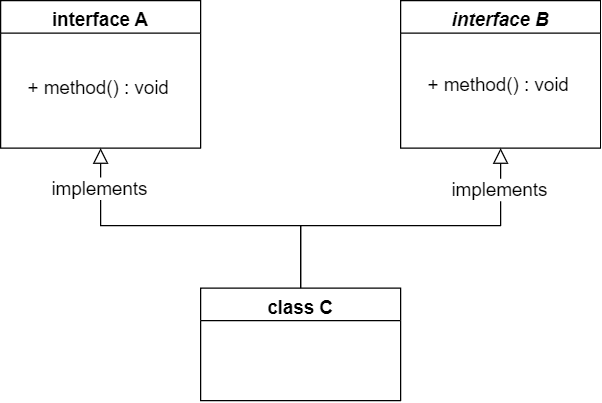

The diagram above was exported from draw.io. Its source (the exported page's mxGraphModel, read from the mxfile embedded in the PNG):
<mxGraphModel dx="989" dy="514" grid="1" gridSize="10" guides="1" tooltips="1" connect="1" arrows="1" fold="1" page="1" pageScale="1" pageWidth="827" pageHeight="1169" math="0" shadow="0">
  <root>
    <mxCell id="WIyWlLk6GJQsqaUBKTNV-0" />
    <mxCell id="WIyWlLk6GJQsqaUBKTNV-1" parent="WIyWlLk6GJQsqaUBKTNV-0" />
    <mxCell id="zkfFHV4jXpPFQw0GAbJ--0" value="interface B" style="swimlane;fontStyle=3;align=center;verticalAlign=top;childLayout=stackLayout;horizontal=1;startSize=26;horizontalStack=0;resizeParent=1;resizeLast=0;collapsible=1;marginBottom=0;rounded=0;shadow=0;strokeWidth=1;fontSize=15;" parent="WIyWlLk6GJQsqaUBKTNV-1" vertex="1">
      <mxGeometry x="480" y="130" width="160" height="118" as="geometry">
        <mxRectangle x="230" y="140" width="160" height="26" as="alternateBounds" />
      </mxGeometry>
    </mxCell>
    <mxCell id="zkfFHV4jXpPFQw0GAbJ--6" value="interface A" style="swimlane;fontStyle=1;align=center;verticalAlign=top;childLayout=stackLayout;horizontal=1;startSize=26;horizontalStack=0;resizeParent=1;resizeLast=0;collapsible=1;marginBottom=0;rounded=0;shadow=0;strokeWidth=1;fontSize=15;" parent="WIyWlLk6GJQsqaUBKTNV-1" vertex="1">
      <mxGeometry x="160" y="130" width="160" height="118" as="geometry">
        <mxRectangle x="130" y="380" width="160" height="26" as="alternateBounds" />
      </mxGeometry>
    </mxCell>
    <mxCell id="zkfFHV4jXpPFQw0GAbJ--12" value="" style="endArrow=block;endSize=10;endFill=0;shadow=0;strokeWidth=1;rounded=0;edgeStyle=elbowEdgeStyle;elbow=vertical;entryX=0.5;entryY=1;entryDx=0;entryDy=0;exitX=0.5;exitY=0;exitDx=0;exitDy=0;" parent="WIyWlLk6GJQsqaUBKTNV-1" source="zkfFHV4jXpPFQw0GAbJ--13" target="zkfFHV4jXpPFQw0GAbJ--6" edge="1">
      <mxGeometry width="160" relative="1" as="geometry">
        <mxPoint x="350" y="360" as="sourcePoint" />
        <mxPoint x="280" y="300" as="targetPoint" />
        <Array as="points">
          <mxPoint x="320" y="310" />
        </Array>
      </mxGeometry>
    </mxCell>
    <mxCell id="inpNgbRWn4ZqawSaECPv-2" value="&lt;font style=&quot;font-size: 15px;&quot;&gt;implements&lt;/font&gt;" style="edgeLabel;html=1;align=center;verticalAlign=middle;resizable=0;points=[];" vertex="1" connectable="0" parent="zkfFHV4jXpPFQw0GAbJ--12">
      <mxGeometry x="0.7662" y="1" relative="1" as="geometry">
        <mxPoint as="offset" />
      </mxGeometry>
    </mxCell>
    <mxCell id="zkfFHV4jXpPFQw0GAbJ--13" value="class C" style="swimlane;fontStyle=1;align=center;verticalAlign=top;childLayout=stackLayout;horizontal=1;startSize=26;horizontalStack=0;resizeParent=1;resizeLast=0;collapsible=1;marginBottom=0;rounded=0;shadow=0;strokeWidth=1;fontSize=15;" parent="WIyWlLk6GJQsqaUBKTNV-1" vertex="1">
      <mxGeometry x="320" y="360" width="160" height="90" as="geometry">
        <mxRectangle x="340" y="380" width="170" height="26" as="alternateBounds" />
      </mxGeometry>
    </mxCell>
    <mxCell id="zkfFHV4jXpPFQw0GAbJ--16" value="" style="endArrow=block;endSize=10;endFill=0;shadow=0;strokeWidth=1;rounded=0;edgeStyle=elbowEdgeStyle;elbow=vertical;" parent="WIyWlLk6GJQsqaUBKTNV-1" source="zkfFHV4jXpPFQw0GAbJ--13" target="zkfFHV4jXpPFQw0GAbJ--0" edge="1">
      <mxGeometry width="160" relative="1" as="geometry">
        <mxPoint x="210" y="373" as="sourcePoint" />
        <mxPoint x="310" y="271" as="targetPoint" />
        <Array as="points">
          <mxPoint x="400" y="310" />
        </Array>
      </mxGeometry>
    </mxCell>
    <mxCell id="inpNgbRWn4ZqawSaECPv-4" value="&lt;font style=&quot;font-size: 15px;&quot;&gt;implements&lt;/font&gt;" style="edgeLabel;html=1;align=center;verticalAlign=middle;resizable=0;points=[];" vertex="1" connectable="0" parent="zkfFHV4jXpPFQw0GAbJ--16">
      <mxGeometry x="0.751" y="1" relative="1" as="geometry">
        <mxPoint y="-1" as="offset" />
      </mxGeometry>
    </mxCell>
    <mxCell id="inpNgbRWn4ZqawSaECPv-0" value="&lt;font style=&quot;font-size: 15px;&quot;&gt;+ method() : void&lt;/font&gt;" style="text;html=1;align=center;verticalAlign=middle;resizable=0;points=[];autosize=1;strokeColor=none;fillColor=none;" vertex="1" parent="WIyWlLk6GJQsqaUBKTNV-1">
      <mxGeometry x="168" y="184" width="140" height="30" as="geometry" />
    </mxCell>
    <mxCell id="inpNgbRWn4ZqawSaECPv-1" value="&lt;font style=&quot;font-size: 15px;&quot;&gt;+ method() : void&lt;/font&gt;" style="text;html=1;align=center;verticalAlign=middle;resizable=0;points=[];autosize=1;strokeColor=none;fillColor=none;" vertex="1" parent="WIyWlLk6GJQsqaUBKTNV-1">
      <mxGeometry x="488" y="182" width="140" height="30" as="geometry" />
    </mxCell>
  </root>
</mxGraphModel>